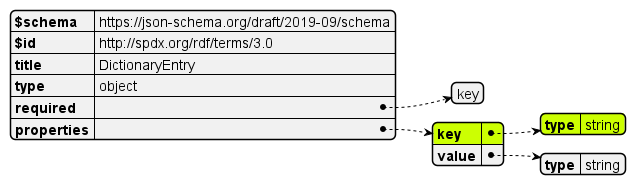

The diagram above was rendered by PlantUML. Its source (embedded in the PNG):
@startjson

#highlight "properties"/"key"  
#highlight "properties"/"key"/"type"  

!include ../DictionaryEntry.json
@endjson